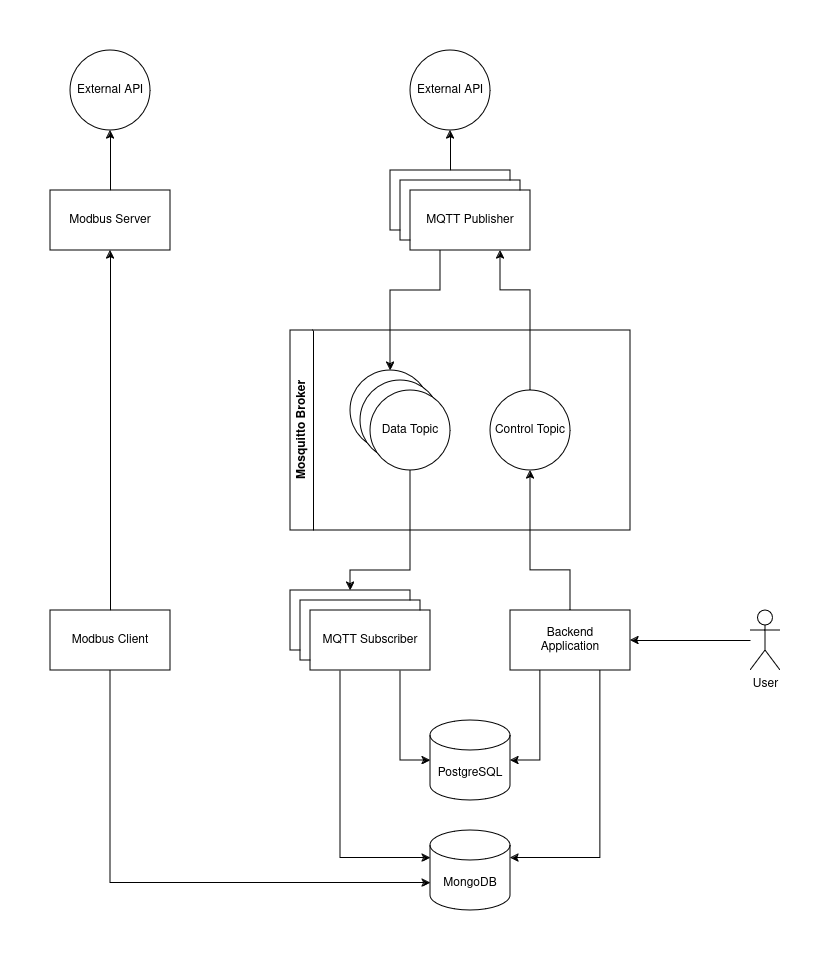

The diagram above was exported from draw.io. Its source (the exported page's mxGraphModel, read from the mxfile embedded in the PNG):
<mxGraphModel dx="2074" dy="1155" grid="1" gridSize="10" guides="1" tooltips="1" connect="1" arrows="1" fold="1" page="1" pageScale="1" pageWidth="850" pageHeight="1100" math="0" shadow="0">
  <root>
    <mxCell id="0" />
    <mxCell id="1" parent="0" />
    <mxCell id="IxABN9Fnr5IGNhCVwD_Z-1" value="MongoDB" style="shape=cylinder3;whiteSpace=wrap;html=1;boundedLbl=1;backgroundOutline=1;size=15;" parent="1" vertex="1">
      <mxGeometry x="480" y="780" width="80" height="80" as="geometry" />
    </mxCell>
    <mxCell id="IxABN9Fnr5IGNhCVwD_Z-2" value="&lt;span lang=&quot;en&quot; class=&quot;BxUVEf ILfuVd&quot;&gt;&lt;span class=&quot;hgKElc&quot;&gt;PostgreSQL&lt;/span&gt;&lt;/span&gt;" style="shape=cylinder3;whiteSpace=wrap;html=1;boundedLbl=1;backgroundOutline=1;size=15;" parent="1" vertex="1">
      <mxGeometry x="480" y="670" width="80" height="80" as="geometry" />
    </mxCell>
    <mxCell id="IxABN9Fnr5IGNhCVwD_Z-21" style="edgeStyle=orthogonalEdgeStyle;rounded=0;orthogonalLoop=1;jettySize=auto;html=1;entryX=0.5;entryY=1;entryDx=0;entryDy=0;" parent="1" source="IxABN9Fnr5IGNhCVwD_Z-3" target="IxABN9Fnr5IGNhCVwD_Z-12" edge="1">
      <mxGeometry relative="1" as="geometry">
        <Array as="points">
          <mxPoint x="620" y="520" />
          <mxPoint x="580" y="520" />
        </Array>
      </mxGeometry>
    </mxCell>
    <mxCell id="IxABN9Fnr5IGNhCVwD_Z-3" value="&lt;div&gt;Backend&lt;/div&gt;&lt;div&gt;Application&lt;/div&gt;" style="rounded=0;whiteSpace=wrap;html=1;" parent="1" vertex="1">
      <mxGeometry x="560" y="560" width="120" height="60" as="geometry" />
    </mxCell>
    <mxCell id="IxABN9Fnr5IGNhCVwD_Z-25" value="Mosquitto Broker" style="swimlane;horizontal=0;whiteSpace=wrap;html=1;" parent="1" vertex="1">
      <mxGeometry x="340" y="280" width="340" height="200" as="geometry" />
    </mxCell>
    <mxCell id="IxABN9Fnr5IGNhCVwD_Z-12" value="Control Topic" style="ellipse;whiteSpace=wrap;html=1;aspect=fixed;" parent="IxABN9Fnr5IGNhCVwD_Z-25" vertex="1">
      <mxGeometry x="200" y="60" width="80" height="80" as="geometry" />
    </mxCell>
    <mxCell id="IxABN9Fnr5IGNhCVwD_Z-58" value="" style="ellipse;whiteSpace=wrap;html=1;aspect=fixed;" parent="IxABN9Fnr5IGNhCVwD_Z-25" vertex="1">
      <mxGeometry x="60" y="40" width="80" height="80" as="geometry" />
    </mxCell>
    <mxCell id="IxABN9Fnr5IGNhCVwD_Z-59" value="" style="ellipse;whiteSpace=wrap;html=1;aspect=fixed;" parent="IxABN9Fnr5IGNhCVwD_Z-25" vertex="1">
      <mxGeometry x="70" y="50" width="80" height="80" as="geometry" />
    </mxCell>
    <mxCell id="IxABN9Fnr5IGNhCVwD_Z-11" value="Data Topic" style="ellipse;whiteSpace=wrap;html=1;aspect=fixed;" parent="IxABN9Fnr5IGNhCVwD_Z-25" vertex="1">
      <mxGeometry x="80" y="60" width="80" height="80" as="geometry" />
    </mxCell>
    <mxCell id="IxABN9Fnr5IGNhCVwD_Z-28" value="External API" style="ellipse;whiteSpace=wrap;html=1;aspect=fixed;" parent="1" vertex="1">
      <mxGeometry x="460" width="80" height="80" as="geometry" />
    </mxCell>
    <mxCell id="IxABN9Fnr5IGNhCVwD_Z-30" style="edgeStyle=orthogonalEdgeStyle;rounded=0;orthogonalLoop=1;jettySize=auto;html=1;entryX=0.75;entryY=1;entryDx=0;entryDy=0;" parent="1" source="IxABN9Fnr5IGNhCVwD_Z-12" target="IxABN9Fnr5IGNhCVwD_Z-4" edge="1">
      <mxGeometry relative="1" as="geometry">
        <Array as="points">
          <mxPoint x="580" y="240" />
          <mxPoint x="550" y="240" />
        </Array>
      </mxGeometry>
    </mxCell>
    <mxCell id="IxABN9Fnr5IGNhCVwD_Z-41" style="edgeStyle=orthogonalEdgeStyle;rounded=0;orthogonalLoop=1;jettySize=auto;html=1;exitX=0.25;exitY=1;exitDx=0;exitDy=0;entryX=1;entryY=0.5;entryDx=0;entryDy=0;entryPerimeter=0;" parent="1" source="IxABN9Fnr5IGNhCVwD_Z-3" target="IxABN9Fnr5IGNhCVwD_Z-2" edge="1">
      <mxGeometry relative="1" as="geometry" />
    </mxCell>
    <mxCell id="IxABN9Fnr5IGNhCVwD_Z-42" style="edgeStyle=orthogonalEdgeStyle;rounded=0;orthogonalLoop=1;jettySize=auto;html=1;exitX=0.75;exitY=1;exitDx=0;exitDy=0;entryX=1;entryY=0;entryDx=0;entryDy=27.5;entryPerimeter=0;" parent="1" source="IxABN9Fnr5IGNhCVwD_Z-3" target="IxABN9Fnr5IGNhCVwD_Z-1" edge="1">
      <mxGeometry relative="1" as="geometry" />
    </mxCell>
    <mxCell id="IxABN9Fnr5IGNhCVwD_Z-43" style="edgeStyle=orthogonalEdgeStyle;rounded=0;orthogonalLoop=1;jettySize=auto;html=1;exitX=0.75;exitY=1;exitDx=0;exitDy=0;entryX=0;entryY=0.5;entryDx=0;entryDy=0;entryPerimeter=0;" parent="1" source="IxABN9Fnr5IGNhCVwD_Z-5" target="IxABN9Fnr5IGNhCVwD_Z-2" edge="1">
      <mxGeometry relative="1" as="geometry" />
    </mxCell>
    <mxCell id="IxABN9Fnr5IGNhCVwD_Z-44" style="edgeStyle=orthogonalEdgeStyle;rounded=0;orthogonalLoop=1;jettySize=auto;html=1;exitX=0.25;exitY=1;exitDx=0;exitDy=0;entryX=0;entryY=0;entryDx=0;entryDy=27.5;entryPerimeter=0;" parent="1" source="IxABN9Fnr5IGNhCVwD_Z-5" target="IxABN9Fnr5IGNhCVwD_Z-1" edge="1">
      <mxGeometry relative="1" as="geometry" />
    </mxCell>
    <mxCell id="IxABN9Fnr5IGNhCVwD_Z-45" value="External API" style="ellipse;whiteSpace=wrap;html=1;aspect=fixed;" parent="1" vertex="1">
      <mxGeometry x="120" width="80" height="80" as="geometry" />
    </mxCell>
    <mxCell id="IxABN9Fnr5IGNhCVwD_Z-47" style="edgeStyle=orthogonalEdgeStyle;rounded=0;orthogonalLoop=1;jettySize=auto;html=1;entryX=0.5;entryY=1;entryDx=0;entryDy=0;" parent="1" source="IxABN9Fnr5IGNhCVwD_Z-46" target="IxABN9Fnr5IGNhCVwD_Z-45" edge="1">
      <mxGeometry relative="1" as="geometry" />
    </mxCell>
    <mxCell id="IxABN9Fnr5IGNhCVwD_Z-46" value="&lt;div&gt;Modbus Server&lt;br&gt;&lt;/div&gt;" style="rounded=0;whiteSpace=wrap;html=1;" parent="1" vertex="1">
      <mxGeometry x="100" y="140" width="120" height="60" as="geometry" />
    </mxCell>
    <mxCell id="IxABN9Fnr5IGNhCVwD_Z-51" style="edgeStyle=orthogonalEdgeStyle;rounded=0;orthogonalLoop=1;jettySize=auto;html=1;entryX=0.5;entryY=1;entryDx=0;entryDy=0;" parent="1" source="IxABN9Fnr5IGNhCVwD_Z-48" target="IxABN9Fnr5IGNhCVwD_Z-46" edge="1">
      <mxGeometry relative="1" as="geometry" />
    </mxCell>
    <mxCell id="IxABN9Fnr5IGNhCVwD_Z-48" value="&lt;div&gt;Modbus Client&lt;br&gt;&lt;/div&gt;" style="rounded=0;whiteSpace=wrap;html=1;" parent="1" vertex="1">
      <mxGeometry x="100" y="560" width="120" height="60" as="geometry" />
    </mxCell>
    <mxCell id="IxABN9Fnr5IGNhCVwD_Z-49" style="edgeStyle=orthogonalEdgeStyle;rounded=0;orthogonalLoop=1;jettySize=auto;html=1;entryX=0;entryY=0;entryDx=0;entryDy=52.5;entryPerimeter=0;exitX=0.5;exitY=1;exitDx=0;exitDy=0;" parent="1" source="IxABN9Fnr5IGNhCVwD_Z-48" target="IxABN9Fnr5IGNhCVwD_Z-1" edge="1">
      <mxGeometry relative="1" as="geometry" />
    </mxCell>
    <mxCell id="IxABN9Fnr5IGNhCVwD_Z-53" style="edgeStyle=orthogonalEdgeStyle;rounded=0;orthogonalLoop=1;jettySize=auto;html=1;entryX=1;entryY=0.5;entryDx=0;entryDy=0;" parent="1" source="IxABN9Fnr5IGNhCVwD_Z-52" target="IxABN9Fnr5IGNhCVwD_Z-3" edge="1">
      <mxGeometry relative="1" as="geometry" />
    </mxCell>
    <mxCell id="IxABN9Fnr5IGNhCVwD_Z-52" value="User" style="shape=umlActor;verticalLabelPosition=bottom;verticalAlign=top;html=1;outlineConnect=0;" parent="1" vertex="1">
      <mxGeometry x="800" y="560" width="30" height="60" as="geometry" />
    </mxCell>
    <mxCell id="IxABN9Fnr5IGNhCVwD_Z-61" style="edgeStyle=orthogonalEdgeStyle;rounded=0;orthogonalLoop=1;jettySize=auto;html=1;entryX=0.5;entryY=1;entryDx=0;entryDy=0;" parent="1" source="IxABN9Fnr5IGNhCVwD_Z-54" target="IxABN9Fnr5IGNhCVwD_Z-28" edge="1">
      <mxGeometry relative="1" as="geometry" />
    </mxCell>
    <mxCell id="IxABN9Fnr5IGNhCVwD_Z-54" value="&lt;div&gt;MQTT Publisher&lt;/div&gt;" style="rounded=0;whiteSpace=wrap;html=1;" parent="1" vertex="1">
      <mxGeometry x="440" y="120" width="120" height="60" as="geometry" />
    </mxCell>
    <mxCell id="IxABN9Fnr5IGNhCVwD_Z-55" value="&lt;div&gt;MQTT Publisher&lt;/div&gt;" style="rounded=0;whiteSpace=wrap;html=1;" parent="1" vertex="1">
      <mxGeometry x="450" y="130" width="120" height="60" as="geometry" />
    </mxCell>
    <mxCell id="IxABN9Fnr5IGNhCVwD_Z-4" value="&lt;div&gt;MQTT Publisher&lt;/div&gt;" style="rounded=0;whiteSpace=wrap;html=1;" parent="1" vertex="1">
      <mxGeometry x="460" y="140" width="120" height="60" as="geometry" />
    </mxCell>
    <mxCell id="IxABN9Fnr5IGNhCVwD_Z-56" value="&lt;div&gt;MQTT Subscriber&lt;/div&gt;" style="rounded=0;whiteSpace=wrap;html=1;" parent="1" vertex="1">
      <mxGeometry x="340" y="540" width="120" height="60" as="geometry" />
    </mxCell>
    <mxCell id="IxABN9Fnr5IGNhCVwD_Z-57" value="&lt;div&gt;MQTT Subscriber&lt;/div&gt;" style="rounded=0;whiteSpace=wrap;html=1;" parent="1" vertex="1">
      <mxGeometry x="350" y="550" width="120" height="60" as="geometry" />
    </mxCell>
    <mxCell id="IxABN9Fnr5IGNhCVwD_Z-5" value="&lt;div&gt;MQTT Subscriber&lt;/div&gt;" style="rounded=0;whiteSpace=wrap;html=1;" parent="1" vertex="1">
      <mxGeometry x="360" y="560" width="120" height="60" as="geometry" />
    </mxCell>
    <mxCell id="IxABN9Fnr5IGNhCVwD_Z-29" style="edgeStyle=orthogonalEdgeStyle;rounded=0;orthogonalLoop=1;jettySize=auto;html=1;entryX=0.5;entryY=0;entryDx=0;entryDy=0;" parent="1" source="IxABN9Fnr5IGNhCVwD_Z-11" target="IxABN9Fnr5IGNhCVwD_Z-56" edge="1">
      <mxGeometry relative="1" as="geometry">
        <Array as="points">
          <mxPoint x="460" y="520" />
          <mxPoint x="400" y="520" />
        </Array>
      </mxGeometry>
    </mxCell>
    <mxCell id="IxABN9Fnr5IGNhCVwD_Z-36" style="edgeStyle=orthogonalEdgeStyle;rounded=0;orthogonalLoop=1;jettySize=auto;html=1;exitX=0.25;exitY=1;exitDx=0;exitDy=0;entryX=0.5;entryY=0;entryDx=0;entryDy=0;" parent="1" source="IxABN9Fnr5IGNhCVwD_Z-4" target="IxABN9Fnr5IGNhCVwD_Z-58" edge="1">
      <mxGeometry relative="1" as="geometry">
        <Array as="points">
          <mxPoint x="490" y="240" />
          <mxPoint x="440" y="240" />
        </Array>
      </mxGeometry>
    </mxCell>
  </root>
</mxGraphModel>